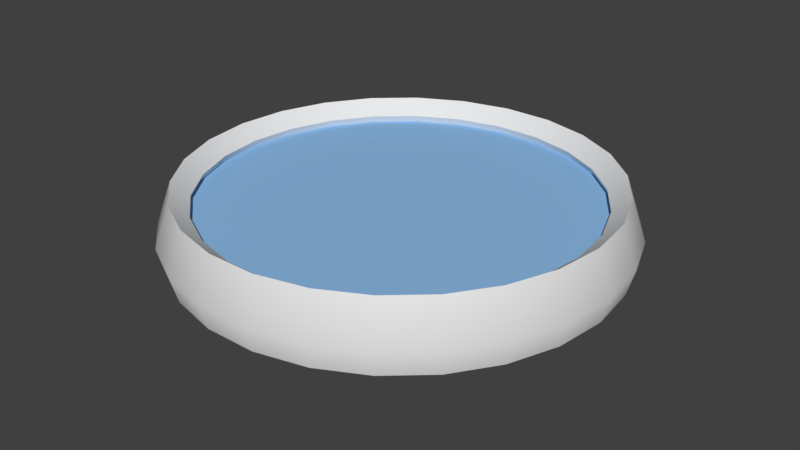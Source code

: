 # Source: compass.blend  (saved by Blender 2.78.0; exported with 4.5.12 LTS)
import bpy
from mathutils import Matrix  # noqa: F401  (used for matrix-valued properties, if any)

bpy.ops.wm.read_factory_settings(use_empty=True)
scene = bpy.context.scene
scene.name = 'Scene'

# ---- collections
col_collection_1 = bpy.data.collections.new('Collection 1'); scene.collection.children.link(col_collection_1)
col_collection_5 = bpy.data.collections.new('Collection 5'); scene.collection.children.link(col_collection_5)

# ---- materials (node trees are filled in below, after node groups)
mat_indicatornorth = bpy.data.materials.new('IndicatorNorth')
mat_indicatornorth.alpha_threshold = 0.0
mat_indicatornorth.use_transparent_shadow = False
mat_indicatornorth.diffuse_color = (0.8, 0.1389, 0.1745, 1.0)
mat_indicatornorth.roughness = 0.5
mat_body = bpy.data.materials.new('Body')
mat_body.alpha_threshold = 0.0
mat_body.use_transparent_shadow = False
mat_body.roughness = 0.5
mat_face = bpy.data.materials.new('Face')
mat_face.alpha_threshold = 0.0
mat_face.use_transparent_shadow = False
mat_face.diffuse_color = (0.2739, 0.5033, 0.8, 1.0)
mat_face.roughness = 0.5

# ---- material node trees

# ---- world
world_world = bpy.data.worlds.new('World'); scene.world = world_world
world_world.color = (0.05088, 0.05088, 0.05088)
world_world.use_sun_shadow = False
world_world.sun_shadow_jitter_overblur = 0.0
world_world.cycles.sampling_method = 'MANUAL'

# ---- meshes
me_torus = bpy.data.meshes.new('Torus')
me_torus.from_pydata([(0.0663, 0.01634, -0.0183), (0.06046, 0.03173, -0.0183), (0.05111, 0.04528, -0.0183), (0.02421, 0.06385, -0.0183), (0.008231, 0.06779, -0.0183), (-0.008231, 0.06779, -0.0183), (-0.05111, 0.04528, -0.0183), (-0.08496, -0.02094, 0.02165), (-0.07748, -0.04066, 0.02165), (-0.06549, -0.05802, 0.02165), (-0.05111, -0.04528, -0.0183), (-0.04971, -0.07201, 0.02165), (-0.03879, -0.0562, -0.0183), (-0.03103, -0.08181, 0.02165), (-0.02421, -0.06385, -0.0183), (-0.01055, -0.08686, 0.02165), (0.01055, -0.08686, 0.02165), (0.008231, -0.06779, -0.0183), (0.03103, -0.08181, 0.02165), (0.02421, -0.06385, -0.0183), (0.04971, -0.07201, 0.02165), (0.03879, -0.0562, -0.0183), (0.06549, -0.05802, 0.02165), (0.05111, -0.04528, -0.0183), (0.07748, -0.04066, 0.02165), (0.06046, -0.03173, -0.0183), (0.08496, -0.02094, 0.02165), (0.0663, -0.01634, -0.0183), (-0.07007, -0.06208, 0.004249), (-0.09089, -0.0224, 0.004249), (0.08289, -0.0435, 0.004249), (0.0332, -0.08753, 0.004249), (0.01128, -0.09293, 0.004249), (-0.05318, -0.07704, 0.004249), (0.05318, -0.07704, 0.004249), (-0.01128, -0.09293, 0.004249), (0.09089, -0.0224, 0.004249), (0.07007, -0.06208, 0.004249), (-0.08289, -0.0435, 0.004249), (-0.0332, -0.08753, 0.004249), (0.0284, -0.07488, 0.01569), (0.04549, -0.06591, 0.01569), (-0.05994, -0.0531, 0.01569), (-0.04549, -0.06591, 0.01569), (-0.07776, -0.01916, 0.01569), (-0.07091, -0.03722, 0.01569), (0.07776, -0.01916, 0.01569), (0.05994, -0.0531, 0.01569), (-0.0284, -0.07488, 0.01569), (0.009653, -0.0795, 0.01569), (-0.009653, -0.0795, 0.01569), (0.07091, -0.03722, 0.01569), (-0.01092, 0.0899, -0.006576), (0.08793, 0.02167, -0.006576), (0.08018, -0.04208, -0.006576), (0.01092, -0.0899, -0.006576), (0.03211, 0.08467, -0.006576), (0.05144, 0.07453, -0.006576), (0.05144, -0.07453, -0.006576), (-0.05144, 0.07453, -0.006576), (0.08793, -0.02167, -0.006576), (0.06778, -0.06005, -0.006576), (0.0875, 0.0, 0.02165), (0.06829, -1.51e-09, -0.0183), (-0.008231, -0.06779, -0.0183), (-0.06046, -0.03173, -0.0183), (-0.0663, -0.01634, -0.0183), (-0.0875, 0.0, 0.02165), (-0.06829, -1.51e-09, -0.0183), (-0.08496, 0.02094, 0.02165), (-0.0663, 0.01634, -0.0183), (-0.07748, 0.04066, 0.02165), (-0.06046, 0.03173, -0.0183), (-0.06549, 0.05802, 0.02165), (-0.04971, 0.07201, 0.02165), (-0.03879, 0.0562, -0.0183), (-0.03103, 0.08181, 0.02165), (-0.02421, 0.06385, -0.0183), (-0.01055, 0.08686, 0.02165), (0.01055, 0.08686, 0.02165), (0.03103, 0.08181, 0.02165), (0.04971, 0.07201, 0.02165), (0.03879, 0.0562, -0.0183), (0.06549, 0.05802, 0.02165), (0.07748, 0.04066, 0.02165), (0.08496, 0.02094, 0.02165), (-0.07007, 0.06208, 0.004249), (-0.09089, 0.0224, 0.004249), (0.08289, 0.0435, 0.004249), (0.0332, 0.08753, 0.004249), (0.01128, 0.09293, 0.004249), (-0.05318, 0.07704, 0.004249), (0.05318, 0.07704, 0.004249), (-0.01128, 0.09293, 0.004249), (0.09089, 0.0224, 0.004249), (-0.09361, 0.0, 0.004249), (0.09361, 0.0, 0.004249), (0.07007, 0.06208, 0.004249), (-0.08289, 0.0435, 0.004249), (-0.0332, 0.08753, 0.004249), (0.0284, 0.07488, 0.01569), (0.04549, 0.06591, 0.01569), (-0.05994, 0.0531, 0.01569), (-0.04549, 0.06591, 0.01569), (-0.07776, 0.01916, 0.01569), (-0.07091, 0.03722, 0.01569), (0.08008, 0.0, 0.01569), (0.07776, 0.01916, 0.01569), (0.05994, 0.0531, 0.01569), (-0.0284, 0.07488, 0.01569), (0.009653, 0.0795, 0.01569), (-0.08008, 0.0, 0.01569), (-0.009653, 0.0795, 0.01569), (0.07091, 0.03722, 0.01569), (-0.03211, -0.08467, -0.006576), (-0.06778, 0.06005, -0.006576), (-0.08793, 0.02167, -0.006576), (-0.01092, -0.0899, -0.006576), (-0.08018, -0.04208, -0.006576), (-0.06778, -0.06005, -0.006576), (0.08018, 0.04208, -0.006576), (0.01092, 0.0899, -0.006576), (0.03211, -0.08467, -0.006576), (-0.08793, -0.02167, -0.006576), (-0.05144, -0.07453, -0.006576), (-0.09056, 0.0, -0.006576), (0.09056, 0.0, -0.006576), (0.06778, 0.06005, -0.006576), (-0.08018, 0.04208, -0.006576), (-0.03211, 0.08467, -0.006576)], [], [(125, 68, 66, 123), (123, 66, 65, 118), (118, 65, 10, 119), (119, 10, 12, 124), (124, 12, 14, 114), (114, 14, 64, 117), (117, 64, 17, 55), (55, 17, 19, 122), (122, 19, 21, 58), (58, 21, 23, 61), (61, 23, 25, 54), (54, 25, 27, 60), (60, 27, 63, 126), (17, 64, 14, 12, 10, 65, 66, 68, 70, 72, 6, 75, 77, 5, 4, 3, 82, 2, 1, 0, 63, 27, 25, 23, 21, 19), (26, 36, 96, 62), (24, 30, 36, 26), (22, 37, 30, 24), (20, 34, 37, 22), (18, 31, 34, 20), (16, 32, 31, 18), (15, 35, 32, 16), (13, 39, 35, 15), (11, 33, 39, 13), (9, 28, 33, 11), (8, 38, 28, 9), (7, 29, 38, 8), (67, 95, 29, 7), (8, 9, 42, 45), (67, 7, 44, 111), (16, 18, 40, 49), (13, 15, 50, 48), (9, 11, 43, 42), (24, 26, 46, 51), (15, 16, 49, 50), (7, 8, 45, 44), (20, 22, 47, 41), (18, 20, 41, 40), (22, 24, 51, 47), (26, 62, 106, 46), (11, 13, 48, 43), (36, 60, 126, 96), (30, 54, 60, 36), (37, 61, 54, 30), (34, 58, 61, 37), (31, 122, 58, 34), (32, 55, 122, 31), (35, 117, 55, 32), (39, 114, 117, 35), (33, 124, 114, 39), (28, 119, 124, 33), (38, 118, 119, 28), (29, 123, 118, 38), (95, 125, 123, 29), (60, 126, 53, 120, 127, 57, 56, 121, 52, 129, 59, 115, 128, 116, 125, 123, 118, 119, 124, 114, 117, 55, 122, 58, 61, 54), (106, 126, 60, 46), (54, 51, 46, 60), (61, 47, 51, 54), (58, 41, 47, 61), (122, 40, 41, 58), (55, 49, 40, 122), (117, 50, 49, 55), (114, 48, 50, 117), (124, 43, 48, 114), (119, 42, 43, 124), (118, 45, 42, 119), (123, 44, 45, 118), (125, 111, 44, 123), (125, 116, 70, 68), (116, 128, 72, 70), (128, 115, 6, 72), (115, 59, 75, 6), (59, 129, 77, 75), (129, 52, 5, 77), (52, 121, 4, 5), (121, 56, 3, 4), (56, 57, 82, 3), (57, 127, 2, 82), (127, 120, 1, 2), (120, 53, 0, 1), (53, 126, 63, 0), (85, 62, 96, 94), (84, 85, 94, 88), (83, 84, 88, 97), (81, 83, 97, 92), (80, 81, 92, 89), (79, 80, 89, 90), (78, 79, 90, 93), (76, 78, 93, 99), (74, 76, 99, 91), (73, 74, 91, 86), (71, 73, 86, 98), (69, 71, 98, 87), (67, 69, 87, 95), (71, 105, 102, 73), (67, 111, 104, 69), (79, 110, 100, 80), (76, 109, 112, 78), (73, 102, 103, 74), (84, 113, 107, 85), (78, 112, 110, 79), (69, 104, 105, 71), (81, 101, 108, 83), (80, 100, 101, 81), (83, 108, 113, 84), (85, 107, 106, 62), (74, 103, 109, 76), (94, 96, 126, 53), (88, 94, 53, 120), (97, 88, 120, 127), (92, 97, 127, 57), (89, 92, 57, 56), (90, 89, 56, 121), (93, 90, 121, 52), (99, 93, 52, 129), (91, 99, 129, 59), (86, 91, 59, 115), (98, 86, 115, 128), (87, 98, 128, 116), (95, 87, 116, 125), (106, 107, 53, 126), (120, 53, 107, 113), (127, 120, 113, 108), (57, 127, 108, 101), (56, 57, 101, 100), (121, 56, 100, 110), (52, 121, 110, 112), (129, 52, 112, 109), (59, 129, 109, 103), (115, 59, 103, 102), (128, 115, 102, 105), (116, 128, 105, 104), (125, 116, 104, 111)])
me_torus.polygons.foreach_set('use_smooth', [True] * 132)
me_torus.polygons.foreach_set('material_index', [1, 1, 1, 1, 1, 1, 1, 1, 1, 1, 1, 1, 1, 1, 1, 1, 1, 1, 1, 1, 1, 1, 1, 1, 1, 1, 1, 1, 1, 1, 1, 1, 1, 1, 1, 1, 1, 1, 1, 1, 1, 1, 1, 1, 1, 1, 1, 1, 1, 1, 1, 1, 1, 1, 1, 1, 1, 1, 1, 1, 1, 1, 1, 1, 1, 1, 1, 1, 1, 1, 1, 1, 1, 1, 1, 1, 1, 1, 1, 1, 1, 1, 1, 1, 1, 1, 1, 1, 1, 1, 1, 1, 1, 1, 1, 1, 1, 1, 1, 1, 1, 1, 1, 1, 1, 1, 1, 1, 1, 1, 1, 1, 1, 1, 1, 1, 1, 1, 1, 1, 1, 1, 1, 1, 1, 1, 1, 1, 1, 1, 1, 1])
me_torus.materials.append(mat_indicatornorth)
me_torus.materials.append(mat_body)
me_torus.use_remesh_preserve_volume = False
me_torus.use_remesh_preserve_attributes = False
me_torus.use_mirror_vertex_groups = False
me_torus.update()
me_torus_001 = bpy.data.meshes.new('Torus.001')
me_torus_001.from_pydata([(-0.02996, 0.07901, 0.01656), (-0.048, 0.06954, 0.01656), (0.02996, -0.07901, 0.01656), (0.048, -0.06954, 0.01656), (-0.07482, 0.03927, 0.01656), (-0.08204, 0.02022, 0.01656), (-0.01018, 0.08388, 0.01656), (-0.06325, -0.05603, 0.01656), (-0.048, -0.06954, 0.01656), (-0.08204, -0.02022, 0.01656), (-0.07482, -0.03927, 0.01656), (0.08204, 0.02022, 0.01656), (0.07482, 0.03927, 0.01656), (0.0845, -1.987e-10, 0.01656), (0.08204, -0.02022, 0.01656), (0.02996, 0.07901, 0.01656), (0.01018, 0.08388, 0.01656), (0.06325, -0.05603, 0.01656), (-0.06325, 0.05603, 0.01656), (-0.02996, -0.07901, 0.01656), (0.01018, -0.08388, 0.01656), (0.048, 0.06954, 0.01656), (-0.0845, 7.188e-09, 0.01656), (0.06325, 0.05603, 0.01656), (-0.01018, -0.08388, 0.01656), (0.07482, -0.03927, 0.01656)], [], [(0, 1, 18, 4, 5, 22, 9, 10, 7, 8, 19, 24, 20, 2, 3, 17, 25, 14, 13, 11, 12, 23, 21, 15, 16, 6)])
me_torus_001.polygons.foreach_set('material_index', [2])
me_torus_001.materials.append(mat_indicatornorth)
me_torus_001.materials.append(mat_body)
me_torus_001.materials.append(mat_face)
me_torus_001.use_remesh_preserve_volume = False
me_torus_001.use_remesh_preserve_attributes = False
me_torus_001.use_mirror_vertex_groups = False
me_torus_001.update()
me_cube_001 = bpy.data.meshes.new('Cube.001')
me_cube_001.from_pydata([(0.0, -0.06, 0.0), (0.0, 0.06, 0.0), (-0.01, 0.0, -0.01), (-0.01, 0.0, 0.01), (0.01, 0.0, -0.01), (0.01, 0.0, 0.01)], [], [(2, 3, 1), (4, 5, 0), (2, 4, 0), (5, 3, 0), (1, 3, 5), (1, 4, 2), (1, 5, 4), (0, 3, 2)])
me_cube_001.polygons.foreach_set('material_index', [0, 1, 1, 1, 0, 0, 0, 1])
me_cube_001.materials.append(mat_indicatornorth)
me_cube_001.materials.append(mat_body)
me_cube_001.use_remesh_preserve_volume = False
me_cube_001.use_remesh_preserve_attributes = False
me_cube_001.use_mirror_vertex_groups = False
me_cube_001.update()

# ---- objects
ob_compass = bpy.data.objects.new('Compass', me_torus)
ob_face = bpy.data.objects.new('Face', me_torus_001)
ob_indicator = bpy.data.objects.new('Indicator', me_cube_001)

# ---- transforms, parenting, visibility, modifiers, constraints
ob_compass.location = (0.0, 0.0, 0.0)
ob_compass.lineart.crease_threshold = 0.0
_m = ob_compass.modifiers.new('EdgeSplit', 'EDGE_SPLIT')
_m.split_angle = 0.7191
ob_face.parent = ob_compass
ob_face.location = (0.0, 0.0, -0.003924)
ob_face.lineart.crease_threshold = 0.0
ob_indicator.parent = ob_compass
ob_indicator.location = (0.0, 0.0, 0.0)
ob_indicator.lineart.crease_threshold = 0.0

# ---- collection membership
col_collection_1.objects.link(ob_compass)
col_collection_1.objects.link(ob_face)
col_collection_5.objects.link(ob_indicator)

# ---- scene / render settings (as saved in the file)
scene.frame_start = 1; scene.frame_end = 250; scene.frame_set(1)
scene.render.engine = 'BLENDER_EEVEE_NEXT'
scene.render.resolution_percentage = 50
scene.render.dither_intensity = 0.0
scene.cycles.use_denoising = False
scene.cycles.samples = 128
scene.cycles.sampling_pattern = 'TABULATED_SOBOL'
scene.cycles.light_sampling_threshold = 0.0
scene.cycles.use_adaptive_sampling = False
scene.cycles.use_light_tree = False
scene.cycles.blur_glossy = 0.0
scene.cycles.sample_clamp_indirect = 0.0
scene.view_settings.view_transform = 'Standard'
bpy.context.view_layer.update()

# ---- added for rendering (the .blend has no active camera and no usable light): camera, sun
cam_auto = bpy.data.cameras.new('AutoCamera')
cam_auto.lens = 50.0
cam_auto.sensor_width = 36.0
cam_auto.clip_end = 1000.0
ob_auto_camera = bpy.data.objects.new('AutoCamera', cam_auto)
scene.collection.objects.link(ob_auto_camera)
ob_auto_camera.location = (0.24687, -0.296245, 0.199173)
ob_auto_camera.rotation_euler = (1.09748, -7.21219e-08, 0.694738)
scene.camera = ob_auto_camera
light_auto_sun = bpy.data.lights.new('AutoSun', 'SUN')
light_auto_sun.energy = 3.0
light_auto_sun.angle = 0.0523599
ob_auto_sun = bpy.data.objects.new('AutoSun', light_auto_sun)
scene.collection.objects.link(ob_auto_sun)
ob_auto_sun.rotation_euler = (0.872665, 0.174533, 0.523599)
bpy.context.view_layer.update()
